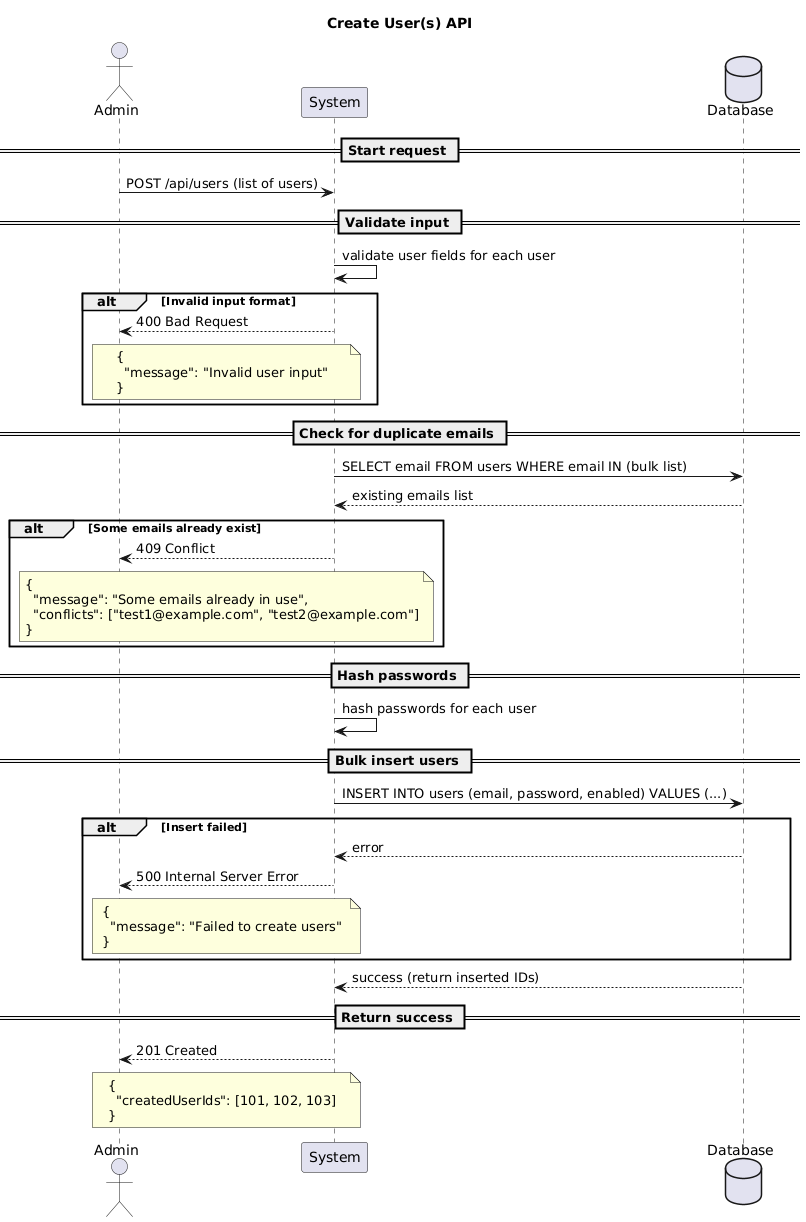

The diagram above was rendered by PlantUML. Its source (embedded in the PNG):
@startuml
title Create User(s) API

actor Admin
participant "System" as System
database "Database" as DB

== Start request ==
Admin -> System: POST /api/users (list of users)

== Validate input ==
System -> System: validate user fields for each user
alt Invalid input format
System --> Admin: 400 Bad Request
note over System, Admin
{
  "message": "Invalid user input"
}
end note
end alt

== Check for duplicate emails ==
System -> DB: SELECT email FROM users WHERE email IN (bulk list)
DB --> System: existing emails list

alt Some emails already exist
System --> Admin: 409 Conflict
note over System, Admin
{
  "message": "Some emails already in use",
  "conflicts": ["test1@example.com", "test2@example.com"]
}
end note
end alt

== Hash passwords ==
System -> System: hash passwords for each user

== Bulk insert users ==
System -> DB: INSERT INTO users (email, password, enabled) VALUES (...)

alt Insert failed
DB --> System: error
System --> Admin: 500 Internal Server Error
note over System, Admin
{
  "message": "Failed to create users"
}
end note
end alt

DB --> System: success (return inserted IDs)

== Return success ==
System --> Admin: 201 Created
note over System, Admin
{
  "createdUserIds": [101, 102, 103]
}
end note
@enduml